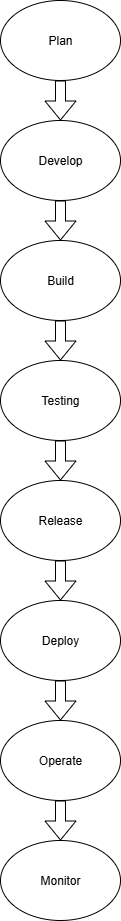

The diagram above was exported from draw.io. Its source (the exported page's mxGraphModel, read from the mxfile embedded in the PNG):
<mxGraphModel dx="1042" dy="562" grid="1" gridSize="10" guides="1" tooltips="1" connect="1" arrows="1" fold="1" page="1" pageScale="1" pageWidth="850" pageHeight="1100" math="0" shadow="0">
  <root>
    <mxCell id="0" />
    <mxCell id="1" parent="0" />
    <mxCell id="dOU-gJcioaM2wZbP5ZTp-1" value="Plan" style="ellipse;whiteSpace=wrap;html=1;" vertex="1" parent="1">
      <mxGeometry x="330" y="30" width="120" height="80" as="geometry" />
    </mxCell>
    <mxCell id="dOU-gJcioaM2wZbP5ZTp-2" value="Build" style="ellipse;whiteSpace=wrap;html=1;" vertex="1" parent="1">
      <mxGeometry x="330" y="270" width="120" height="80" as="geometry" />
    </mxCell>
    <mxCell id="dOU-gJcioaM2wZbP5ZTp-5" value="Develop" style="ellipse;whiteSpace=wrap;html=1;" vertex="1" parent="1">
      <mxGeometry x="330" y="150" width="120" height="80" as="geometry" />
    </mxCell>
    <mxCell id="dOU-gJcioaM2wZbP5ZTp-8" value="" style="shape=flexArrow;endArrow=classic;html=1;rounded=0;exitX=0.5;exitY=1;exitDx=0;exitDy=0;entryX=0.5;entryY=0;entryDx=0;entryDy=0;" edge="1" parent="1" source="dOU-gJcioaM2wZbP5ZTp-1" target="dOU-gJcioaM2wZbP5ZTp-5">
      <mxGeometry width="50" height="50" relative="1" as="geometry">
        <mxPoint x="400" y="190" as="sourcePoint" />
        <mxPoint x="450" y="140" as="targetPoint" />
      </mxGeometry>
    </mxCell>
    <mxCell id="dOU-gJcioaM2wZbP5ZTp-10" value="" style="shape=flexArrow;endArrow=classic;html=1;rounded=0;exitX=0.5;exitY=1;exitDx=0;exitDy=0;" edge="1" parent="1" source="dOU-gJcioaM2wZbP5ZTp-5">
      <mxGeometry width="50" height="50" relative="1" as="geometry">
        <mxPoint x="380" y="220" as="sourcePoint" />
        <mxPoint x="390" y="270" as="targetPoint" />
      </mxGeometry>
    </mxCell>
    <mxCell id="dOU-gJcioaM2wZbP5ZTp-11" value="" style="shape=flexArrow;endArrow=classic;html=1;rounded=0;exitX=0.5;exitY=1;exitDx=0;exitDy=0;" edge="1" parent="1" source="dOU-gJcioaM2wZbP5ZTp-2">
      <mxGeometry width="50" height="50" relative="1" as="geometry">
        <mxPoint x="380" y="360" as="sourcePoint" />
        <mxPoint x="390" y="390" as="targetPoint" />
      </mxGeometry>
    </mxCell>
    <mxCell id="dOU-gJcioaM2wZbP5ZTp-12" value="Testing" style="ellipse;whiteSpace=wrap;html=1;" vertex="1" parent="1">
      <mxGeometry x="330" y="390" width="120" height="80" as="geometry" />
    </mxCell>
    <mxCell id="dOU-gJcioaM2wZbP5ZTp-13" value="" style="shape=flexArrow;endArrow=classic;html=1;rounded=0;exitX=0.5;exitY=1;exitDx=0;exitDy=0;" edge="1" parent="1" source="dOU-gJcioaM2wZbP5ZTp-12">
      <mxGeometry width="50" height="50" relative="1" as="geometry">
        <mxPoint x="400" y="470" as="sourcePoint" />
        <mxPoint x="390" y="510" as="targetPoint" />
      </mxGeometry>
    </mxCell>
    <mxCell id="dOU-gJcioaM2wZbP5ZTp-14" value="Release" style="ellipse;whiteSpace=wrap;html=1;" vertex="1" parent="1">
      <mxGeometry x="330" y="510" width="120" height="80" as="geometry" />
    </mxCell>
    <mxCell id="dOU-gJcioaM2wZbP5ZTp-15" value="" style="shape=flexArrow;endArrow=classic;html=1;rounded=0;exitX=0.5;exitY=1;exitDx=0;exitDy=0;" edge="1" parent="1" source="dOU-gJcioaM2wZbP5ZTp-14">
      <mxGeometry width="50" height="50" relative="1" as="geometry">
        <mxPoint x="400" y="580" as="sourcePoint" />
        <mxPoint x="390" y="630" as="targetPoint" />
      </mxGeometry>
    </mxCell>
    <mxCell id="dOU-gJcioaM2wZbP5ZTp-16" value="Deploy" style="ellipse;whiteSpace=wrap;html=1;" vertex="1" parent="1">
      <mxGeometry x="330" y="630" width="120" height="80" as="geometry" />
    </mxCell>
    <mxCell id="dOU-gJcioaM2wZbP5ZTp-17" value="" style="shape=flexArrow;endArrow=classic;html=1;rounded=0;exitX=0.5;exitY=1;exitDx=0;exitDy=0;" edge="1" parent="1" source="dOU-gJcioaM2wZbP5ZTp-16" target="dOU-gJcioaM2wZbP5ZTp-18">
      <mxGeometry width="50" height="50" relative="1" as="geometry">
        <mxPoint x="380" y="710" as="sourcePoint" />
        <mxPoint x="390" y="750" as="targetPoint" />
      </mxGeometry>
    </mxCell>
    <mxCell id="dOU-gJcioaM2wZbP5ZTp-18" value="Operate" style="ellipse;whiteSpace=wrap;html=1;" vertex="1" parent="1">
      <mxGeometry x="330" y="750" width="120" height="80" as="geometry" />
    </mxCell>
    <mxCell id="dOU-gJcioaM2wZbP5ZTp-19" value="" style="shape=flexArrow;endArrow=classic;html=1;rounded=0;exitX=0.5;exitY=1;exitDx=0;exitDy=0;" edge="1" parent="1" source="dOU-gJcioaM2wZbP5ZTp-18">
      <mxGeometry width="50" height="50" relative="1" as="geometry">
        <mxPoint x="360" y="980" as="sourcePoint" />
        <mxPoint x="390" y="870" as="targetPoint" />
      </mxGeometry>
    </mxCell>
    <mxCell id="dOU-gJcioaM2wZbP5ZTp-20" value="Monitor" style="ellipse;whiteSpace=wrap;html=1;" vertex="1" parent="1">
      <mxGeometry x="330" y="870" width="120" height="80" as="geometry" />
    </mxCell>
  </root>
</mxGraphModel>